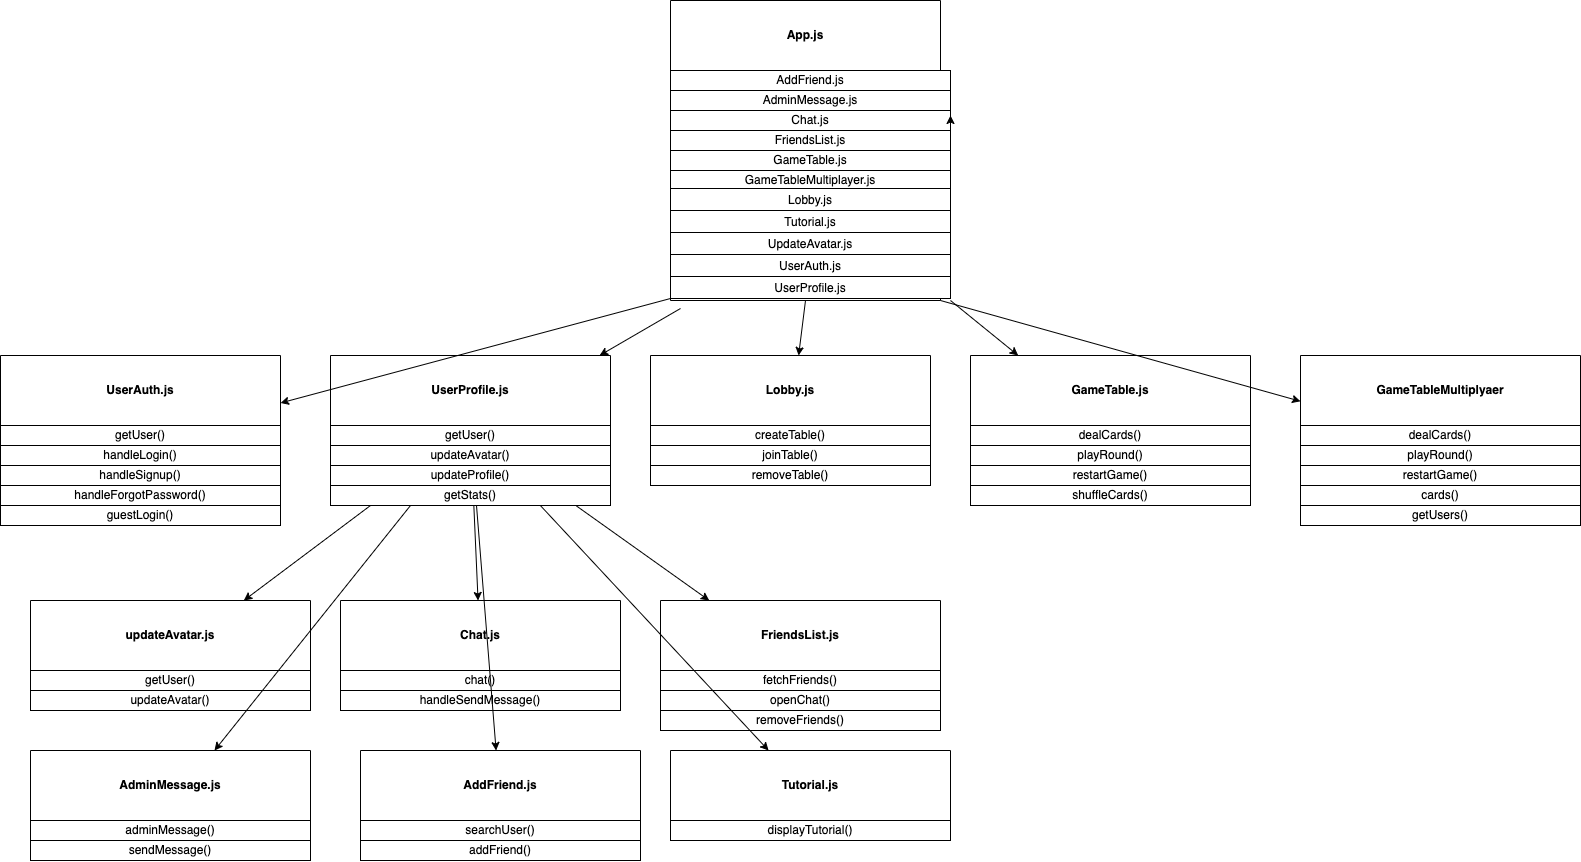

The diagram above was exported from draw.io. Its source (the exported page's mxGraphModel, read from the mxfile embedded in the PNG):
<mxGraphModel dx="1646" dy="1024" grid="1" gridSize="10" guides="1" tooltips="1" connect="1" arrows="1" fold="1" page="1" pageScale="1" pageWidth="2336" pageHeight="1654" background="none" math="0" shadow="0">
  <root>
    <mxCell id="0" />
    <mxCell id="1" parent="0" />
    <mxCell id="-N6j2tnO4JITvRVutq4G-42" value="App.js" style="swimlane;whiteSpace=wrap;startSize=70;" parent="1" vertex="1">
      <mxGeometry x="770" y="10" width="270" height="300" as="geometry" />
    </mxCell>
    <mxCell id="-N6j2tnO4JITvRVutq4G-43" value="GameTableMultiplayer.js" style="" parent="-N6j2tnO4JITvRVutq4G-42" vertex="1">
      <mxGeometry y="170" width="280" height="18" as="geometry" />
    </mxCell>
    <mxCell id="-N6j2tnO4JITvRVutq4G-44" value="Tutorial.js" style="" parent="-N6j2tnO4JITvRVutq4G-42" vertex="1">
      <mxGeometry y="210" width="280" height="22" as="geometry" />
    </mxCell>
    <mxCell id="-N6j2tnO4JITvRVutq4G-45" value="Lobby.js" style="" parent="-N6j2tnO4JITvRVutq4G-42" vertex="1">
      <mxGeometry y="188" width="280" height="22" as="geometry" />
    </mxCell>
    <mxCell id="-N6j2tnO4JITvRVutq4G-46" value="GameTable.js" style="rounded=0;whiteSpace=wrap;html=1;" parent="-N6j2tnO4JITvRVutq4G-42" vertex="1">
      <mxGeometry y="150" width="280" height="20" as="geometry" />
    </mxCell>
    <mxCell id="-N6j2tnO4JITvRVutq4G-47" value="FriendsList.js" style="rounded=0;whiteSpace=wrap;html=1;" parent="-N6j2tnO4JITvRVutq4G-42" vertex="1">
      <mxGeometry y="130" width="280" height="20" as="geometry" />
    </mxCell>
    <mxCell id="-N6j2tnO4JITvRVutq4G-48" value="Chat.js" style="rounded=0;whiteSpace=wrap;html=1;" parent="-N6j2tnO4JITvRVutq4G-42" vertex="1">
      <mxGeometry y="110" width="280" height="20" as="geometry" />
    </mxCell>
    <mxCell id="-N6j2tnO4JITvRVutq4G-49" value="AdminMessage.js" style="rounded=0;whiteSpace=wrap;html=1;" parent="-N6j2tnO4JITvRVutq4G-42" vertex="1">
      <mxGeometry y="90" width="280" height="20" as="geometry" />
    </mxCell>
    <mxCell id="-N6j2tnO4JITvRVutq4G-50" value="AddFriend.js" style="rounded=0;whiteSpace=wrap;html=1;" parent="-N6j2tnO4JITvRVutq4G-42" vertex="1">
      <mxGeometry y="70" width="280" height="20" as="geometry" />
    </mxCell>
    <mxCell id="-N6j2tnO4JITvRVutq4G-51" style="edgeStyle=orthogonalEdgeStyle;rounded=0;orthogonalLoop=1;jettySize=auto;html=1;exitX=1;exitY=0.5;exitDx=0;exitDy=0;entryX=1;entryY=0.25;entryDx=0;entryDy=0;" parent="-N6j2tnO4JITvRVutq4G-42" source="-N6j2tnO4JITvRVutq4G-42" target="-N6j2tnO4JITvRVutq4G-48" edge="1">
      <mxGeometry relative="1" as="geometry" />
    </mxCell>
    <mxCell id="LwZXhv6dYKSlJ_Rj-b0r-42" value="UpdateAvatar.js" style="" parent="-N6j2tnO4JITvRVutq4G-42" vertex="1">
      <mxGeometry y="232" width="280" height="22" as="geometry" />
    </mxCell>
    <mxCell id="LwZXhv6dYKSlJ_Rj-b0r-43" value="UserAuth.js" style="" parent="-N6j2tnO4JITvRVutq4G-42" vertex="1">
      <mxGeometry y="254" width="280" height="22" as="geometry" />
    </mxCell>
    <mxCell id="LwZXhv6dYKSlJ_Rj-b0r-44" value="UserProfile.js" style="" parent="-N6j2tnO4JITvRVutq4G-42" vertex="1">
      <mxGeometry y="276" width="280" height="22" as="geometry" />
    </mxCell>
    <mxCell id="mvz3gLrCXF8Sl5x7ikKK-8" value="AddFriend.js" style="swimlane;whiteSpace=wrap;startSize=70;" vertex="1" parent="1">
      <mxGeometry x="460" y="760" width="280" height="110" as="geometry" />
    </mxCell>
    <mxCell id="mvz3gLrCXF8Sl5x7ikKK-11" value="addFriend()" style="rounded=0;whiteSpace=wrap;html=1;" vertex="1" parent="mvz3gLrCXF8Sl5x7ikKK-8">
      <mxGeometry y="90" width="280" height="20" as="geometry" />
    </mxCell>
    <mxCell id="mvz3gLrCXF8Sl5x7ikKK-12" value="searchUser()" style="rounded=0;whiteSpace=wrap;html=1;" vertex="1" parent="mvz3gLrCXF8Sl5x7ikKK-8">
      <mxGeometry y="70" width="280" height="20" as="geometry" />
    </mxCell>
    <mxCell id="mvz3gLrCXF8Sl5x7ikKK-13" value="AdminMessage.js" style="swimlane;whiteSpace=wrap;startSize=70;" vertex="1" parent="1">
      <mxGeometry x="130" y="760" width="280" height="110" as="geometry" />
    </mxCell>
    <mxCell id="mvz3gLrCXF8Sl5x7ikKK-14" value="sendMessage()" style="rounded=0;whiteSpace=wrap;html=1;" vertex="1" parent="mvz3gLrCXF8Sl5x7ikKK-13">
      <mxGeometry y="90" width="280" height="20" as="geometry" />
    </mxCell>
    <mxCell id="mvz3gLrCXF8Sl5x7ikKK-15" value="adminMessage()" style="rounded=0;whiteSpace=wrap;html=1;" vertex="1" parent="mvz3gLrCXF8Sl5x7ikKK-13">
      <mxGeometry y="70" width="280" height="20" as="geometry" />
    </mxCell>
    <mxCell id="mvz3gLrCXF8Sl5x7ikKK-16" value="Chat.js" style="swimlane;whiteSpace=wrap;startSize=70;" vertex="1" parent="1">
      <mxGeometry x="440" y="610" width="280" height="110" as="geometry" />
    </mxCell>
    <mxCell id="mvz3gLrCXF8Sl5x7ikKK-17" value="handleSendMessage()" style="rounded=0;whiteSpace=wrap;html=1;" vertex="1" parent="mvz3gLrCXF8Sl5x7ikKK-16">
      <mxGeometry y="90" width="280" height="20" as="geometry" />
    </mxCell>
    <mxCell id="mvz3gLrCXF8Sl5x7ikKK-18" value="chat()" style="rounded=0;whiteSpace=wrap;html=1;" vertex="1" parent="mvz3gLrCXF8Sl5x7ikKK-16">
      <mxGeometry y="70" width="280" height="20" as="geometry" />
    </mxCell>
    <mxCell id="mvz3gLrCXF8Sl5x7ikKK-22" value="FriendsList.js" style="swimlane;whiteSpace=wrap;startSize=70;" vertex="1" parent="1">
      <mxGeometry x="760" y="610" width="280" height="130" as="geometry" />
    </mxCell>
    <mxCell id="mvz3gLrCXF8Sl5x7ikKK-24" value="removeFriends()" style="rounded=0;whiteSpace=wrap;html=1;" vertex="1" parent="mvz3gLrCXF8Sl5x7ikKK-22">
      <mxGeometry y="110" width="280" height="20" as="geometry" />
    </mxCell>
    <mxCell id="mvz3gLrCXF8Sl5x7ikKK-25" value="openChat()" style="rounded=0;whiteSpace=wrap;html=1;" vertex="1" parent="mvz3gLrCXF8Sl5x7ikKK-22">
      <mxGeometry y="90" width="280" height="20" as="geometry" />
    </mxCell>
    <mxCell id="mvz3gLrCXF8Sl5x7ikKK-26" value="fetchFriends()" style="rounded=0;whiteSpace=wrap;html=1;" vertex="1" parent="mvz3gLrCXF8Sl5x7ikKK-22">
      <mxGeometry y="70" width="280" height="20" as="geometry" />
    </mxCell>
    <mxCell id="mvz3gLrCXF8Sl5x7ikKK-27" value="GameTable.js" style="swimlane;whiteSpace=wrap;startSize=70;" vertex="1" parent="1">
      <mxGeometry x="1070" y="365" width="280" height="150" as="geometry" />
    </mxCell>
    <mxCell id="mvz3gLrCXF8Sl5x7ikKK-29" value="restartGame()" style="rounded=0;whiteSpace=wrap;html=1;" vertex="1" parent="mvz3gLrCXF8Sl5x7ikKK-27">
      <mxGeometry y="110" width="280" height="20" as="geometry" />
    </mxCell>
    <mxCell id="mvz3gLrCXF8Sl5x7ikKK-30" value="playRound()" style="rounded=0;whiteSpace=wrap;html=1;" vertex="1" parent="mvz3gLrCXF8Sl5x7ikKK-27">
      <mxGeometry y="90" width="280" height="20" as="geometry" />
    </mxCell>
    <mxCell id="mvz3gLrCXF8Sl5x7ikKK-31" value="dealCards()" style="rounded=0;whiteSpace=wrap;html=1;" vertex="1" parent="mvz3gLrCXF8Sl5x7ikKK-27">
      <mxGeometry y="70" width="280" height="20" as="geometry" />
    </mxCell>
    <mxCell id="mvz3gLrCXF8Sl5x7ikKK-36" value="shuffleCards()" style="rounded=0;whiteSpace=wrap;html=1;" vertex="1" parent="mvz3gLrCXF8Sl5x7ikKK-27">
      <mxGeometry y="130" width="280" height="20" as="geometry" />
    </mxCell>
    <mxCell id="mvz3gLrCXF8Sl5x7ikKK-37" value="GameTableMultiplyaer" style="swimlane;whiteSpace=wrap;startSize=70;" vertex="1" parent="1">
      <mxGeometry x="1400" y="365" width="280" height="170" as="geometry" />
    </mxCell>
    <mxCell id="mvz3gLrCXF8Sl5x7ikKK-38" value="restartGame()" style="rounded=0;whiteSpace=wrap;html=1;" vertex="1" parent="mvz3gLrCXF8Sl5x7ikKK-37">
      <mxGeometry y="110" width="280" height="20" as="geometry" />
    </mxCell>
    <mxCell id="mvz3gLrCXF8Sl5x7ikKK-39" value="playRound()" style="rounded=0;whiteSpace=wrap;html=1;" vertex="1" parent="mvz3gLrCXF8Sl5x7ikKK-37">
      <mxGeometry y="90" width="280" height="20" as="geometry" />
    </mxCell>
    <mxCell id="mvz3gLrCXF8Sl5x7ikKK-40" value="dealCards()" style="rounded=0;whiteSpace=wrap;html=1;" vertex="1" parent="mvz3gLrCXF8Sl5x7ikKK-37">
      <mxGeometry y="70" width="280" height="20" as="geometry" />
    </mxCell>
    <mxCell id="mvz3gLrCXF8Sl5x7ikKK-41" value="cards()" style="rounded=0;whiteSpace=wrap;html=1;" vertex="1" parent="mvz3gLrCXF8Sl5x7ikKK-37">
      <mxGeometry y="130" width="280" height="20" as="geometry" />
    </mxCell>
    <mxCell id="mvz3gLrCXF8Sl5x7ikKK-42" value="getUsers()" style="rounded=0;whiteSpace=wrap;html=1;" vertex="1" parent="mvz3gLrCXF8Sl5x7ikKK-37">
      <mxGeometry y="150" width="280" height="20" as="geometry" />
    </mxCell>
    <mxCell id="mvz3gLrCXF8Sl5x7ikKK-44" value="Lobby.js" style="swimlane;whiteSpace=wrap;startSize=70;" vertex="1" parent="1">
      <mxGeometry x="750" y="365" width="280" height="130" as="geometry" />
    </mxCell>
    <mxCell id="mvz3gLrCXF8Sl5x7ikKK-45" value="removeTable()" style="rounded=0;whiteSpace=wrap;html=1;" vertex="1" parent="mvz3gLrCXF8Sl5x7ikKK-44">
      <mxGeometry y="110" width="280" height="20" as="geometry" />
    </mxCell>
    <mxCell id="mvz3gLrCXF8Sl5x7ikKK-46" value="joinTable()" style="rounded=0;whiteSpace=wrap;html=1;" vertex="1" parent="mvz3gLrCXF8Sl5x7ikKK-44">
      <mxGeometry y="90" width="280" height="20" as="geometry" />
    </mxCell>
    <mxCell id="mvz3gLrCXF8Sl5x7ikKK-47" value="createTable()" style="rounded=0;whiteSpace=wrap;html=1;" vertex="1" parent="mvz3gLrCXF8Sl5x7ikKK-44">
      <mxGeometry y="70" width="280" height="20" as="geometry" />
    </mxCell>
    <mxCell id="mvz3gLrCXF8Sl5x7ikKK-55" value="Tutorial.js" style="swimlane;whiteSpace=wrap;startSize=70;" vertex="1" parent="1">
      <mxGeometry x="770" y="760" width="280" height="90" as="geometry" />
    </mxCell>
    <mxCell id="mvz3gLrCXF8Sl5x7ikKK-58" value="displayTutorial()" style="rounded=0;whiteSpace=wrap;html=1;" vertex="1" parent="mvz3gLrCXF8Sl5x7ikKK-55">
      <mxGeometry y="70" width="280" height="20" as="geometry" />
    </mxCell>
    <mxCell id="mvz3gLrCXF8Sl5x7ikKK-61" value="updateAvatar.js" style="swimlane;whiteSpace=wrap;startSize=70;" vertex="1" parent="1">
      <mxGeometry x="130" y="610" width="280" height="110" as="geometry" />
    </mxCell>
    <mxCell id="mvz3gLrCXF8Sl5x7ikKK-63" value="updateAvatar()" style="rounded=0;whiteSpace=wrap;html=1;" vertex="1" parent="mvz3gLrCXF8Sl5x7ikKK-61">
      <mxGeometry y="90" width="280" height="20" as="geometry" />
    </mxCell>
    <mxCell id="mvz3gLrCXF8Sl5x7ikKK-64" value="getUser()" style="rounded=0;whiteSpace=wrap;html=1;" vertex="1" parent="mvz3gLrCXF8Sl5x7ikKK-61">
      <mxGeometry y="70" width="280" height="20" as="geometry" />
    </mxCell>
    <mxCell id="mvz3gLrCXF8Sl5x7ikKK-66" value="UserAuth.js" style="swimlane;whiteSpace=wrap;startSize=70;" vertex="1" parent="1">
      <mxGeometry x="100" y="365" width="280" height="170" as="geometry" />
    </mxCell>
    <mxCell id="mvz3gLrCXF8Sl5x7ikKK-67" value="handleSignup()" style="rounded=0;whiteSpace=wrap;html=1;" vertex="1" parent="mvz3gLrCXF8Sl5x7ikKK-66">
      <mxGeometry y="110" width="280" height="20" as="geometry" />
    </mxCell>
    <mxCell id="mvz3gLrCXF8Sl5x7ikKK-68" value="handleLogin()" style="rounded=0;whiteSpace=wrap;html=1;" vertex="1" parent="mvz3gLrCXF8Sl5x7ikKK-66">
      <mxGeometry y="90" width="280" height="20" as="geometry" />
    </mxCell>
    <mxCell id="mvz3gLrCXF8Sl5x7ikKK-69" value="getUser()" style="rounded=0;whiteSpace=wrap;html=1;" vertex="1" parent="mvz3gLrCXF8Sl5x7ikKK-66">
      <mxGeometry y="70" width="280" height="20" as="geometry" />
    </mxCell>
    <mxCell id="mvz3gLrCXF8Sl5x7ikKK-70" value="handleForgotPassword()" style="rounded=0;whiteSpace=wrap;html=1;" vertex="1" parent="mvz3gLrCXF8Sl5x7ikKK-66">
      <mxGeometry y="130" width="280" height="20" as="geometry" />
    </mxCell>
    <mxCell id="mvz3gLrCXF8Sl5x7ikKK-71" value="guestLogin()" style="rounded=0;whiteSpace=wrap;html=1;" vertex="1" parent="mvz3gLrCXF8Sl5x7ikKK-66">
      <mxGeometry y="150" width="280" height="20" as="geometry" />
    </mxCell>
    <mxCell id="mvz3gLrCXF8Sl5x7ikKK-73" value="UserProfile.js" style="swimlane;whiteSpace=wrap;startSize=70;" vertex="1" parent="1">
      <mxGeometry x="430" y="365" width="280" height="150" as="geometry" />
    </mxCell>
    <mxCell id="mvz3gLrCXF8Sl5x7ikKK-74" value="updateProfile()" style="rounded=0;whiteSpace=wrap;html=1;" vertex="1" parent="mvz3gLrCXF8Sl5x7ikKK-73">
      <mxGeometry y="110" width="280" height="20" as="geometry" />
    </mxCell>
    <mxCell id="mvz3gLrCXF8Sl5x7ikKK-75" value="updateAvatar()" style="rounded=0;whiteSpace=wrap;html=1;" vertex="1" parent="mvz3gLrCXF8Sl5x7ikKK-73">
      <mxGeometry y="90" width="280" height="20" as="geometry" />
    </mxCell>
    <mxCell id="mvz3gLrCXF8Sl5x7ikKK-76" value="getUser()" style="rounded=0;whiteSpace=wrap;html=1;" vertex="1" parent="mvz3gLrCXF8Sl5x7ikKK-73">
      <mxGeometry y="70" width="280" height="20" as="geometry" />
    </mxCell>
    <mxCell id="mvz3gLrCXF8Sl5x7ikKK-77" value="getStats()" style="rounded=0;whiteSpace=wrap;html=1;" vertex="1" parent="mvz3gLrCXF8Sl5x7ikKK-73">
      <mxGeometry y="130" width="280" height="20" as="geometry" />
    </mxCell>
    <mxCell id="mvz3gLrCXF8Sl5x7ikKK-80" value="" style="endArrow=classic;html=1;rounded=0;exitX=0;exitY=1;exitDx=0;exitDy=0;" edge="1" parent="1" source="LwZXhv6dYKSlJ_Rj-b0r-44" target="mvz3gLrCXF8Sl5x7ikKK-66">
      <mxGeometry width="50" height="50" relative="1" as="geometry">
        <mxPoint x="760" y="320" as="sourcePoint" />
        <mxPoint x="650" y="220" as="targetPoint" />
      </mxGeometry>
    </mxCell>
    <mxCell id="mvz3gLrCXF8Sl5x7ikKK-81" value="" style="endArrow=classic;html=1;rounded=0;exitX=0;exitY=1;exitDx=0;exitDy=0;" edge="1" parent="1" target="mvz3gLrCXF8Sl5x7ikKK-73">
      <mxGeometry width="50" height="50" relative="1" as="geometry">
        <mxPoint x="780" y="318" as="sourcePoint" />
        <mxPoint x="390" y="422" as="targetPoint" />
      </mxGeometry>
    </mxCell>
    <mxCell id="mvz3gLrCXF8Sl5x7ikKK-83" value="" style="endArrow=classic;html=1;rounded=0;exitX=0.5;exitY=1;exitDx=0;exitDy=0;" edge="1" parent="1" source="-N6j2tnO4JITvRVutq4G-42" target="mvz3gLrCXF8Sl5x7ikKK-44">
      <mxGeometry width="50" height="50" relative="1" as="geometry">
        <mxPoint x="800" y="338" as="sourcePoint" />
        <mxPoint x="719" y="385" as="targetPoint" />
      </mxGeometry>
    </mxCell>
    <mxCell id="mvz3gLrCXF8Sl5x7ikKK-84" value="" style="endArrow=classic;html=1;rounded=0;exitX=0;exitY=1;exitDx=0;exitDy=0;" edge="1" parent="1" target="mvz3gLrCXF8Sl5x7ikKK-27">
      <mxGeometry width="50" height="50" relative="1" as="geometry">
        <mxPoint x="1050" y="310" as="sourcePoint" />
        <mxPoint x="969" y="357" as="targetPoint" />
      </mxGeometry>
    </mxCell>
    <mxCell id="mvz3gLrCXF8Sl5x7ikKK-85" value="" style="endArrow=classic;html=1;rounded=0;exitX=1;exitY=1;exitDx=0;exitDy=0;" edge="1" parent="1" source="-N6j2tnO4JITvRVutq4G-42" target="mvz3gLrCXF8Sl5x7ikKK-37">
      <mxGeometry width="50" height="50" relative="1" as="geometry">
        <mxPoint x="1180" y="290" as="sourcePoint" />
        <mxPoint x="739" y="405" as="targetPoint" />
      </mxGeometry>
    </mxCell>
    <mxCell id="mvz3gLrCXF8Sl5x7ikKK-86" value="" style="endArrow=classic;html=1;rounded=0;" edge="1" parent="1" source="mvz3gLrCXF8Sl5x7ikKK-73" target="mvz3gLrCXF8Sl5x7ikKK-61">
      <mxGeometry width="50" height="50" relative="1" as="geometry">
        <mxPoint x="830" y="368" as="sourcePoint" />
        <mxPoint x="749" y="415" as="targetPoint" />
      </mxGeometry>
    </mxCell>
    <mxCell id="mvz3gLrCXF8Sl5x7ikKK-87" value="" style="endArrow=classic;html=1;rounded=0;" edge="1" parent="1" source="mvz3gLrCXF8Sl5x7ikKK-73" target="mvz3gLrCXF8Sl5x7ikKK-16">
      <mxGeometry width="50" height="50" relative="1" as="geometry">
        <mxPoint x="840" y="378" as="sourcePoint" />
        <mxPoint x="759" y="425" as="targetPoint" />
      </mxGeometry>
    </mxCell>
    <mxCell id="mvz3gLrCXF8Sl5x7ikKK-88" value="" style="endArrow=classic;html=1;rounded=0;" edge="1" parent="1" source="mvz3gLrCXF8Sl5x7ikKK-73" target="mvz3gLrCXF8Sl5x7ikKK-22">
      <mxGeometry width="50" height="50" relative="1" as="geometry">
        <mxPoint x="850" y="388" as="sourcePoint" />
        <mxPoint x="769" y="435" as="targetPoint" />
      </mxGeometry>
    </mxCell>
    <mxCell id="mvz3gLrCXF8Sl5x7ikKK-89" value="" style="endArrow=classic;html=1;rounded=0;" edge="1" parent="1" source="mvz3gLrCXF8Sl5x7ikKK-73" target="mvz3gLrCXF8Sl5x7ikKK-13">
      <mxGeometry width="50" height="50" relative="1" as="geometry">
        <mxPoint x="860" y="398" as="sourcePoint" />
        <mxPoint x="779" y="445" as="targetPoint" />
      </mxGeometry>
    </mxCell>
    <mxCell id="mvz3gLrCXF8Sl5x7ikKK-90" value="" style="endArrow=classic;html=1;rounded=0;" edge="1" parent="1" source="mvz3gLrCXF8Sl5x7ikKK-73" target="mvz3gLrCXF8Sl5x7ikKK-8">
      <mxGeometry width="50" height="50" relative="1" as="geometry">
        <mxPoint x="870" y="408" as="sourcePoint" />
        <mxPoint x="789" y="455" as="targetPoint" />
      </mxGeometry>
    </mxCell>
    <mxCell id="mvz3gLrCXF8Sl5x7ikKK-91" value="" style="endArrow=classic;html=1;rounded=0;" edge="1" parent="1" source="mvz3gLrCXF8Sl5x7ikKK-73" target="mvz3gLrCXF8Sl5x7ikKK-55">
      <mxGeometry width="50" height="50" relative="1" as="geometry">
        <mxPoint x="880" y="418" as="sourcePoint" />
        <mxPoint x="799" y="465" as="targetPoint" />
      </mxGeometry>
    </mxCell>
  </root>
</mxGraphModel>